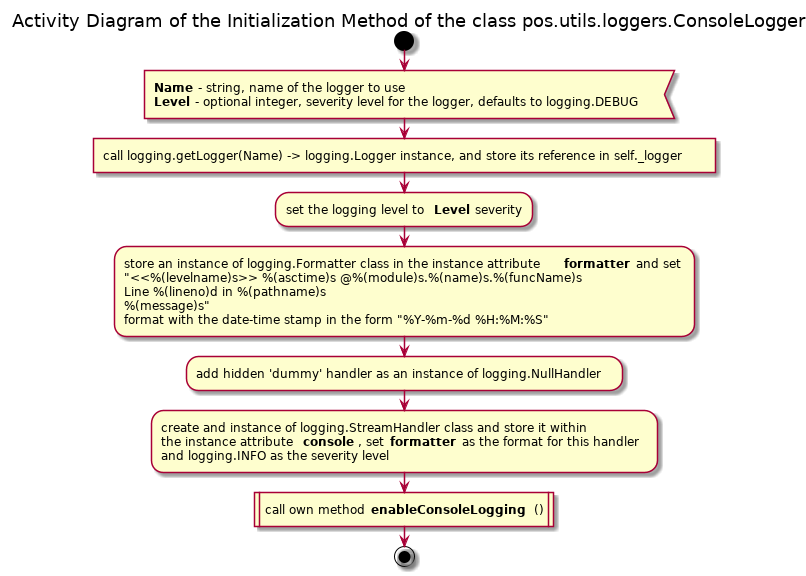

The diagram above was rendered by PlantUML. Its source (embedded in the PNG):
@startuml

title Activity Diagram of the Initialization Method of the class pos.utils.loggers.ConsoleLogger

start

:<b>Name</b> - string, name of the logger to use
<b>Level</b> - optional integer, severity level for the logger, defaults to logging.DEBUG<

:call logging.getLogger(Name) -> logging.Logger instance, and store its reference in self._logger]

:set the logging level to <b>Level</b> severity;

:store an instance of logging.Formatter class in the instance attribute <b>formatter</b> and set
"<<%(levelname)s>> %(asctime)s @%(module)s.%(name)s.%(funcName)s
Line %(lineno)d in %(pathname)s
%(message)s"
format with the date-time stamp in the form "%Y-%m-%d %H:%M:%S";

:add hidden 'dummy' handler as an instance of logging.NullHandler;

:create and instance of logging.StreamHandler class and store it within
the instance attribute <b>console</b>, set <b>formatter</b> as the format for this handler
and logging.INFO as the severity level;

:call own method <b>enableConsoleLogging</b>()|

stop

@enduml